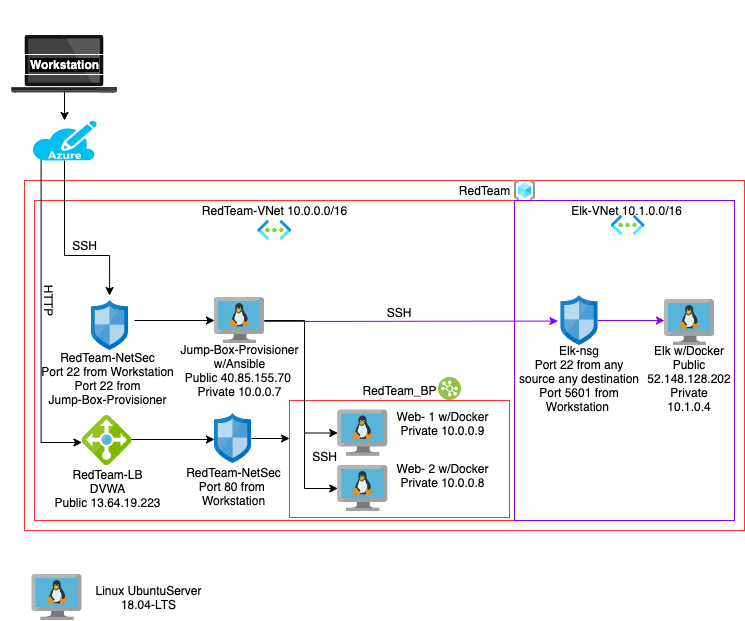

The diagram above was exported from draw.io. Its source (the exported page's mxGraphModel, read from the mxfile embedded in the PNG):
<mxGraphModel dx="1620" dy="1506" grid="1" gridSize="10" guides="1" tooltips="1" connect="1" arrows="1" fold="1" page="1" pageScale="1" pageWidth="850" pageHeight="1100" math="0" shadow="0">
  <root>
    <mxCell id="0" />
    <mxCell id="1" parent="0" />
    <mxCell id="i1uwNlGZJ2HYx6_pGAVT-50" value="" style="whiteSpace=wrap;html=1;strokeColor=#FF3333;" parent="1" vertex="1">
      <mxGeometry y="-240" width="720" height="350" as="geometry" />
    </mxCell>
    <mxCell id="i1uwNlGZJ2HYx6_pGAVT-49" value="" style="whiteSpace=wrap;html=1;strokeColor=#FF3333;" parent="1" vertex="1">
      <mxGeometry x="10" y="-220" width="480" height="320" as="geometry" />
    </mxCell>
    <mxCell id="i1uwNlGZJ2HYx6_pGAVT-35" value="" style="whiteSpace=wrap;html=1;strokeColor=#FF3333;" parent="1" vertex="1">
      <mxGeometry x="265" y="-20" width="220" height="117" as="geometry" />
    </mxCell>
    <mxCell id="2xMSKSGP8Zfw_ilkE7Yw-8" value="" style="edgeStyle=orthogonalEdgeStyle;rounded=0;orthogonalLoop=1;jettySize=auto;html=1;" parent="1" target="2xMSKSGP8Zfw_ilkE7Yw-6" edge="1">
      <mxGeometry relative="1" as="geometry">
        <mxPoint x="40" y="-330" as="sourcePoint" />
      </mxGeometry>
    </mxCell>
    <mxCell id="2xMSKSGP8Zfw_ilkE7Yw-10" value="" style="edgeStyle=orthogonalEdgeStyle;rounded=0;orthogonalLoop=1;jettySize=auto;html=1;" parent="1" source="2xMSKSGP8Zfw_ilkE7Yw-6" edge="1">
      <mxGeometry relative="1" as="geometry">
        <Array as="points">
          <mxPoint x="40" y="-165" />
        </Array>
        <mxPoint x="85.05882352941194" y="-125" as="targetPoint" />
      </mxGeometry>
    </mxCell>
    <mxCell id="i1uwNlGZJ2HYx6_pGAVT-42" style="edgeStyle=orthogonalEdgeStyle;rounded=0;orthogonalLoop=1;jettySize=auto;html=1;exitX=0.14;exitY=0.98;exitDx=0;exitDy=0;exitPerimeter=0;" parent="1" source="2xMSKSGP8Zfw_ilkE7Yw-6" target="i1uwNlGZJ2HYx6_pGAVT-59" edge="1">
      <mxGeometry relative="1" as="geometry">
        <mxPoint x="50" y="22" as="targetPoint" />
        <Array as="points">
          <mxPoint x="17" y="22" />
        </Array>
      </mxGeometry>
    </mxCell>
    <mxCell id="2xMSKSGP8Zfw_ilkE7Yw-6" value="" style="verticalLabelPosition=bottom;html=1;verticalAlign=top;align=center;strokeColor=none;fillColor=#00BEF2;shape=mxgraph.azure.azure_subscription;" parent="1" vertex="1">
      <mxGeometry x="7.5" y="-300" width="65" height="40" as="geometry" />
    </mxCell>
    <mxCell id="2xMSKSGP8Zfw_ilkE7Yw-12" value="RedTeam" style="text;html=1;align=center;verticalAlign=middle;resizable=0;points=[];autosize=1;" parent="1" vertex="1">
      <mxGeometry x="425" y="-240" width="70" height="20" as="geometry" />
    </mxCell>
    <mxCell id="2xMSKSGP8Zfw_ilkE7Yw-15" value="&lt;div&gt;&lt;span&gt;RedTeam-VNet 10.0.0.0/16&lt;/span&gt;&lt;/div&gt;" style="text;html=1;align=center;verticalAlign=middle;resizable=0;points=[];autosize=1;" parent="1" vertex="1">
      <mxGeometry x="170" y="-220" width="160" height="20" as="geometry" />
    </mxCell>
    <mxCell id="i1uwNlGZJ2HYx6_pGAVT-19" value="" style="edgeStyle=elbowEdgeStyle;rounded=0;orthogonalLoop=1;jettySize=auto;html=1;" parent="1" source="i1uwNlGZJ2HYx6_pGAVT-1" target="i1uwNlGZJ2HYx6_pGAVT-13" edge="1">
      <mxGeometry relative="1" as="geometry">
        <Array as="points">
          <mxPoint x="280" y="-20" />
        </Array>
      </mxGeometry>
    </mxCell>
    <mxCell id="i1uwNlGZJ2HYx6_pGAVT-1" value="" style="aspect=fixed;html=1;points=[];align=center;image;fontSize=12;image=img/lib/mscae/VM_Linux.svg;" parent="1" vertex="1">
      <mxGeometry x="190" y="-123" width="50" height="46" as="geometry" />
    </mxCell>
    <mxCell id="i1uwNlGZJ2HYx6_pGAVT-10" value="" style="rounded=0;orthogonalLoop=1;jettySize=auto;html=1;" parent="1" target="i1uwNlGZJ2HYx6_pGAVT-1" edge="1">
      <mxGeometry relative="1" as="geometry">
        <mxPoint x="110" y="-100" as="sourcePoint" />
      </mxGeometry>
    </mxCell>
    <mxCell id="i1uwNlGZJ2HYx6_pGAVT-5" value="SSH" style="text;html=1;align=center;verticalAlign=middle;resizable=0;points=[];autosize=1;" parent="1" vertex="1">
      <mxGeometry x="40" y="-185" width="40" height="20" as="geometry" />
    </mxCell>
    <mxCell id="i1uwNlGZJ2HYx6_pGAVT-11" value="Jump-Box-Provisioner&lt;br&gt;w/Ansible&lt;br&gt;Public 40.85.155.70 &lt;br&gt;Private 10.0.0.7" style="text;html=1;align=center;verticalAlign=middle;resizable=0;points=[];autosize=1;" parent="1" vertex="1">
      <mxGeometry x="150" y="-80" width="130" height="60" as="geometry" />
    </mxCell>
    <mxCell id="i1uwNlGZJ2HYx6_pGAVT-12" value="" style="aspect=fixed;html=1;points=[];align=center;image;fontSize=12;image=img/lib/mscae/VM_Linux.svg;" parent="1" vertex="1">
      <mxGeometry x="313.25" y="-10.5" width="50" height="46" as="geometry" />
    </mxCell>
    <mxCell id="i1uwNlGZJ2HYx6_pGAVT-13" value="" style="aspect=fixed;html=1;points=[];align=center;image;fontSize=12;image=img/lib/mscae/VM_Linux.svg;" parent="1" vertex="1">
      <mxGeometry x="313.25" y="45" width="50" height="46" as="geometry" />
    </mxCell>
    <mxCell id="i1uwNlGZJ2HYx6_pGAVT-20" value="" style="edgeStyle=elbowEdgeStyle;rounded=0;orthogonalLoop=1;jettySize=auto;html=1;" parent="1" source="i1uwNlGZJ2HYx6_pGAVT-1" target="i1uwNlGZJ2HYx6_pGAVT-12" edge="1">
      <mxGeometry relative="1" as="geometry">
        <mxPoint x="200" y="-102" as="sourcePoint" />
        <mxPoint x="260" y="-123" as="targetPoint" />
        <Array as="points">
          <mxPoint x="280" y="-40" />
        </Array>
      </mxGeometry>
    </mxCell>
    <mxCell id="i1uwNlGZJ2HYx6_pGAVT-21" value="RedTeam-NetSec&lt;br&gt;Port 22 from Workstation&lt;br&gt;Port 22 from&lt;br&gt;Jump-Box-Provisioner" style="text;html=1;align=center;verticalAlign=middle;resizable=0;points=[];autosize=1;" parent="1" vertex="1">
      <mxGeometry x="7.5" y="-72.5" width="150" height="60" as="geometry" />
    </mxCell>
    <mxCell id="i1uwNlGZJ2HYx6_pGAVT-22" value="Web- 1 w/Docker&lt;br&gt;Private 10.0.0.9" style="text;html=1;align=center;verticalAlign=middle;resizable=0;points=[];autosize=1;" parent="1" vertex="1">
      <mxGeometry x="363.25" y="-12" width="110" height="30" as="geometry" />
    </mxCell>
    <mxCell id="i1uwNlGZJ2HYx6_pGAVT-23" value="Web- 2&amp;nbsp;w/Docker&lt;br&gt;Private 10.0.0.8" style="text;html=1;align=center;verticalAlign=middle;resizable=0;points=[];autosize=1;" parent="1" vertex="1">
      <mxGeometry x="363.25" y="40" width="110" height="30" as="geometry" />
    </mxCell>
    <mxCell id="i1uwNlGZJ2HYx6_pGAVT-24" value="SSH" style="text;html=1;align=center;verticalAlign=middle;resizable=0;points=[];autosize=1;" parent="1" vertex="1">
      <mxGeometry x="280" y="25.5" width="40" height="20" as="geometry" />
    </mxCell>
    <mxCell id="i1uwNlGZJ2HYx6_pGAVT-29" value="RedTeam-NetSec&lt;br&gt;Port 80 from &lt;br&gt;Workstation" style="text;html=1;align=center;verticalAlign=middle;resizable=0;points=[];autosize=1;" parent="1" vertex="1">
      <mxGeometry x="153.5" y="41" width="110" height="50" as="geometry" />
    </mxCell>
    <mxCell id="i1uwNlGZJ2HYx6_pGAVT-31" value="RedTeam-LB&lt;br&gt;DVWA&lt;br&gt;Public 13.64.19.223" style="text;html=1;align=center;verticalAlign=middle;resizable=0;points=[];autosize=1;" parent="1" vertex="1">
      <mxGeometry x="22.5" y="43" width="120" height="50" as="geometry" />
    </mxCell>
    <mxCell id="i1uwNlGZJ2HYx6_pGAVT-32" value="HTTP" style="text;html=1;align=center;verticalAlign=middle;resizable=0;points=[];autosize=1;flipV=1;rotation=90;" parent="1" vertex="1">
      <mxGeometry y="-130" width="50" height="20" as="geometry" />
    </mxCell>
    <mxCell id="i1uwNlGZJ2HYx6_pGAVT-48" value="RedTeam_BP" style="text;html=1;align=center;verticalAlign=middle;resizable=0;points=[];autosize=1;" parent="1" vertex="1">
      <mxGeometry x="330" y="-40" width="90" height="20" as="geometry" />
    </mxCell>
    <mxCell id="i1uwNlGZJ2HYx6_pGAVT-53" value="" style="aspect=fixed;perimeter=ellipsePerimeter;html=1;align=center;shadow=0;dashed=0;fontColor=#4277BB;labelBackgroundColor=#ffffff;fontSize=12;spacingTop=3;image;image=img/lib/ibm/vpc/LoadBalancerPool.svg;" parent="1" vertex="1">
      <mxGeometry x="414" y="-43" width="23" height="23" as="geometry" />
    </mxCell>
    <mxCell id="i1uwNlGZJ2HYx6_pGAVT-58" value="" style="aspect=fixed;html=1;points=[];align=center;image;fontSize=12;image=img/lib/azure2/general/Resource_Groups.svg;" parent="1" vertex="1">
      <mxGeometry x="490" y="-240" width="21.25" height="20" as="geometry" />
    </mxCell>
    <mxCell id="-3PymA0TiohltgpUMnN6-25" value="" style="edgeStyle=none;rounded=0;orthogonalLoop=1;jettySize=auto;html=1;strokeColor=#000000;exitX=0.977;exitY=0.48;exitDx=0;exitDy=0;exitPerimeter=0;" parent="1" source="i1uwNlGZJ2HYx6_pGAVT-59" edge="1">
      <mxGeometry relative="1" as="geometry">
        <mxPoint x="190" y="19" as="targetPoint" />
      </mxGeometry>
    </mxCell>
    <mxCell id="i1uwNlGZJ2HYx6_pGAVT-59" value="" style="aspect=fixed;html=1;points=[];align=center;image;fontSize=12;image=img/lib/mscae/Load_Balancer_feature.svg;" parent="1" vertex="1">
      <mxGeometry x="57.5" y="-5" width="50" height="50" as="geometry" />
    </mxCell>
    <mxCell id="-3PymA0TiohltgpUMnN6-1" value="" style="whiteSpace=wrap;html=1;strokeColor=#7F00FF;" parent="1" vertex="1">
      <mxGeometry x="490" y="-220" width="220" height="320" as="geometry" />
    </mxCell>
    <mxCell id="-3PymA0TiohltgpUMnN6-2" value="&lt;div&gt;&lt;span&gt;Elk-VNet 10.1.0.0/16&lt;/span&gt;&lt;/div&gt;" style="text;html=1;align=center;verticalAlign=middle;resizable=0;points=[];autosize=1;" parent="1" vertex="1">
      <mxGeometry x="536.5" y="-220" width="130" height="20" as="geometry" />
    </mxCell>
    <mxCell id="-3PymA0TiohltgpUMnN6-5" value="" style="shape=image;html=1;verticalAlign=top;verticalLabelPosition=bottom;labelBackgroundColor=#ffffff;imageAspect=0;aspect=fixed;image=https://cdn0.iconfinder.com/data/icons/devices-42/512/Laptop-128.png;strokeColor=#FF3333;" parent="1" vertex="1">
      <mxGeometry x="-24" y="-420" width="128" height="128" as="geometry" />
    </mxCell>
    <mxCell id="2xMSKSGP8Zfw_ilkE7Yw-5" value="&lt;span style=&quot;background-color: rgb(0 , 0 , 0)&quot;&gt;&lt;font color=&quot;#ffffff&quot;&gt;&lt;b&gt;Workstation&lt;/b&gt;&lt;/font&gt;&lt;/span&gt;" style="text;html=1;align=center;verticalAlign=middle;resizable=0;points=[];autosize=1;strokeColor=#FFFFFF;" parent="1" vertex="1">
      <mxGeometry y="-366" width="80" height="20" as="geometry" />
    </mxCell>
    <mxCell id="-3PymA0TiohltgpUMnN6-7" value="" style="aspect=fixed;html=1;points=[];align=center;image;fontSize=12;image=img/lib/mscae/VM_Linux.svg;" parent="1" vertex="1">
      <mxGeometry x="640" y="-121" width="50" height="46" as="geometry" />
    </mxCell>
    <mxCell id="-3PymA0TiohltgpUMnN6-11" value="" style="edgeStyle=none;rounded=0;orthogonalLoop=1;jettySize=auto;html=1;strokeColor=#7F00FF;entryX=-0.083;entryY=0.511;entryDx=0;entryDy=0;entryPerimeter=0;" parent="1" target="-3PymA0TiohltgpUMnN6-20" edge="1">
      <mxGeometry relative="1" as="geometry">
        <mxPoint x="240" y="-99" as="sourcePoint" />
        <mxPoint x="530" y="-100" as="targetPoint" />
      </mxGeometry>
    </mxCell>
    <mxCell id="-3PymA0TiohltgpUMnN6-12" style="edgeStyle=none;rounded=0;orthogonalLoop=1;jettySize=auto;html=1;exitX=1;exitY=0.5;exitDx=0;exitDy=0;strokeColor=#7F00FF;" parent="1" source="-3PymA0TiohltgpUMnN6-1" target="-3PymA0TiohltgpUMnN6-1" edge="1">
      <mxGeometry relative="1" as="geometry" />
    </mxCell>
    <mxCell id="-3PymA0TiohltgpUMnN6-14" value="Elk w/Docker&lt;br&gt;Public 52.148.128.202 Private 10.1.0.4" style="text;html=1;strokeColor=none;fillColor=none;align=center;verticalAlign=middle;whiteSpace=wrap;rounded=0;" parent="1" vertex="1">
      <mxGeometry x="645" y="-52.5" width="40" height="20" as="geometry" />
    </mxCell>
    <mxCell id="-3PymA0TiohltgpUMnN6-15" value="" style="aspect=fixed;html=1;points=[];align=center;image;fontSize=12;image=img/lib/azure2/networking/Virtual_Networks.svg;strokeColor=#7F00FF;" parent="1" vertex="1">
      <mxGeometry x="233.25" y="-200" width="33.5" height="20" as="geometry" />
    </mxCell>
    <mxCell id="-3PymA0TiohltgpUMnN6-16" value="" style="aspect=fixed;html=1;points=[];align=center;image;fontSize=12;image=img/lib/azure2/networking/Virtual_Networks.svg;strokeColor=#7F00FF;" parent="1" vertex="1">
      <mxGeometry x="586.5" y="-205" width="33.5" height="20" as="geometry" />
    </mxCell>
    <mxCell id="-3PymA0TiohltgpUMnN6-18" value="" style="aspect=fixed;html=1;points=[];align=center;image;fontSize=12;image=img/lib/mscae/Network_Security_Groups_Classic.svg;strokeColor=#FF3333;" parent="1" vertex="1">
      <mxGeometry x="67" y="-120" width="37" height="50" as="geometry" />
    </mxCell>
    <mxCell id="-3PymA0TiohltgpUMnN6-26" value="" style="edgeStyle=none;rounded=0;orthogonalLoop=1;jettySize=auto;html=1;strokeColor=#000000;" parent="1" source="-3PymA0TiohltgpUMnN6-19" edge="1">
      <mxGeometry relative="1" as="geometry">
        <mxPoint x="265" y="18" as="targetPoint" />
      </mxGeometry>
    </mxCell>
    <mxCell id="-3PymA0TiohltgpUMnN6-19" value="" style="aspect=fixed;html=1;points=[];align=center;image;fontSize=12;image=img/lib/mscae/Network_Security_Groups_Classic.svg;strokeColor=#FF3333;" parent="1" vertex="1">
      <mxGeometry x="190" y="-7" width="37" height="50" as="geometry" />
    </mxCell>
    <mxCell id="-3PymA0TiohltgpUMnN6-34" value="" style="edgeStyle=none;rounded=0;orthogonalLoop=1;jettySize=auto;html=1;strokeColor=#7F00FF;entryX=0;entryY=0.457;entryDx=0;entryDy=0;entryPerimeter=0;" parent="1" source="-3PymA0TiohltgpUMnN6-20" target="-3PymA0TiohltgpUMnN6-7" edge="1">
      <mxGeometry relative="1" as="geometry" />
    </mxCell>
    <mxCell id="-3PymA0TiohltgpUMnN6-20" value="" style="aspect=fixed;html=1;points=[];align=center;image;fontSize=12;image=img/lib/mscae/Network_Security_Groups_Classic.svg;strokeColor=#FF3333;" parent="1" vertex="1">
      <mxGeometry x="536.5" y="-125" width="37" height="50" as="geometry" />
    </mxCell>
    <mxCell id="-3PymA0TiohltgpUMnN6-21" value="Elk-nsg&lt;br&gt;Port 22 from any source any destination&lt;br&gt;Port 5601 from Workstation&amp;nbsp;" style="text;html=1;strokeColor=none;fillColor=none;align=center;verticalAlign=middle;whiteSpace=wrap;rounded=0;" parent="1" vertex="1">
      <mxGeometry x="490" y="-52.5" width="130" height="20" as="geometry" />
    </mxCell>
    <mxCell id="-3PymA0TiohltgpUMnN6-22" value="SSH" style="text;html=1;strokeColor=none;fillColor=none;align=center;verticalAlign=middle;whiteSpace=wrap;rounded=0;" parent="1" vertex="1">
      <mxGeometry x="355" y="-118" width="40" height="20" as="geometry" />
    </mxCell>
    <mxCell id="-3PymA0TiohltgpUMnN6-24" style="edgeStyle=none;rounded=0;orthogonalLoop=1;jettySize=auto;html=1;exitX=0;exitY=0.5;exitDx=0;exitDy=0;strokeColor=#7F00FF;" parent="1" source="i1uwNlGZJ2HYx6_pGAVT-35" target="i1uwNlGZJ2HYx6_pGAVT-35" edge="1">
      <mxGeometry relative="1" as="geometry" />
    </mxCell>
    <mxCell id="-3PymA0TiohltgpUMnN6-27" style="edgeStyle=none;rounded=0;orthogonalLoop=1;jettySize=auto;html=1;exitX=0.5;exitY=0;exitDx=0;exitDy=0;strokeColor=#000000;" parent="1" source="-3PymA0TiohltgpUMnN6-21" target="-3PymA0TiohltgpUMnN6-21" edge="1">
      <mxGeometry relative="1" as="geometry" />
    </mxCell>
    <mxCell id="-3PymA0TiohltgpUMnN6-29" value="Linux UbuntuServer 18.04-LTS" style="text;html=1;strokeColor=none;fillColor=none;align=center;verticalAlign=middle;whiteSpace=wrap;rounded=0;" parent="1" vertex="1">
      <mxGeometry x="67.5" y="167" width="112.5" height="20" as="geometry" />
    </mxCell>
    <mxCell id="-3PymA0TiohltgpUMnN6-30" value="" style="aspect=fixed;html=1;points=[];align=center;image;fontSize=12;image=img/lib/mscae/VM_Linux.svg;" parent="1" vertex="1">
      <mxGeometry x="7.5" y="154" width="50" height="46" as="geometry" />
    </mxCell>
  </root>
</mxGraphModel>